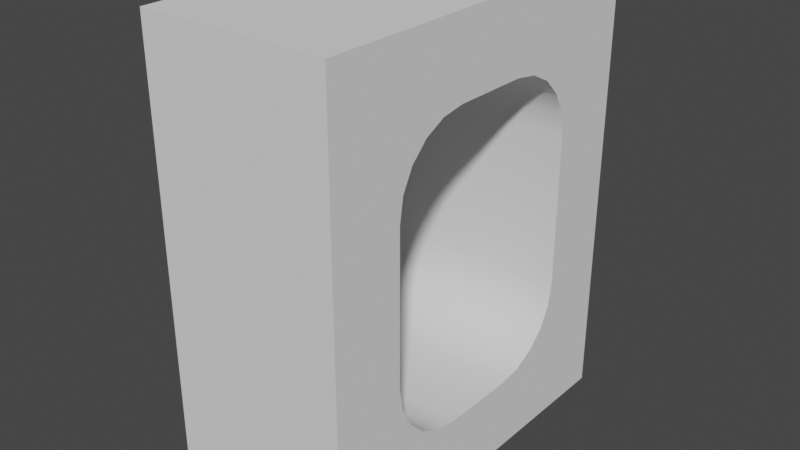 # Source: window-frame_2x2.blend  (saved by Blender 2.90.8; exported with 4.5.12 LTS)
import bpy
from mathutils import Matrix  # noqa: F401  (used for matrix-valued properties, if any)

bpy.ops.wm.read_factory_settings(use_empty=True)
scene = bpy.context.scene
scene.name = 'Scene'

# ---- collections
col_collection = bpy.data.collections.new('Collection'); scene.collection.children.link(col_collection)

# ---- world
world_world = bpy.data.worlds.new('World'); scene.world = world_world
world_world.use_nodes = True; world_world.node_tree.nodes.clear()
_N = world_world.node_tree.nodes; _L = world_world.node_tree.links
n0 = _N.new('ShaderNodeOutputWorld'); n0.name = 'World Output'; n0.location = (300, 300)
n1 = _N.new('ShaderNodeBackground'); n1.name = 'Background'; n1.location = (10, 300)
n1.inputs[0].default_value = (0.05088, 0.05088, 0.05088, 1.0)
_L.new(n1.outputs[0], n0.inputs[0])
n0.is_active_output = True
world_world.color = (0.05088, 0.05088, 0.05088)
world_world.use_sun_shadow = False
world_world.sun_shadow_jitter_overblur = 0.0

# ---- meshes
me_window_frame_2x2_001 = bpy.data.meshes.new('window-frame_2x2.001')
me_window_frame_2x2_001.from_pydata([(0.168, 0.0218, 0.1596), (0.168, -0.007932, 0.1892), (0.168, -0.02702, 0.2266), (0.168, -0.0336, 0.268), (0.168, 0.05927, 0.1406), (0.168, 0.1008, 0.134), (0.168, 0.2767, 0.1406), (0.168, -0.168, 0.0), (0.168, 0.3696, 0.268), (0.168, 0.363, 0.2266), (0.168, 0.3439, 0.1892), (0.168, 0.3142, 0.1596), (0.168, 0.2352, 0.134), (0.168, 0.504, 0.0), (0.168, 0.0218, 0.6444), (0.168, -0.007932, 0.6148), (0.168, -0.02702, 0.5774), (0.168, -0.0336, 0.536), (0.168, 0.05927, 0.6634), (0.168, 0.1008, 0.67), (0.168, 0.2767, 0.6634), (0.168, -0.168, 0.804), (0.168, 0.3696, 0.536), (0.168, 0.363, 0.5774), (0.168, 0.3439, 0.6148), (0.168, 0.3142, 0.6444), (0.168, 0.2352, 0.67), (0.168, 0.504, 0.804), (-0.168, 0.05927, 0.1406), (-0.168, 0.1008, 0.134), (-0.168, 0.0218, 0.1596), (-0.168, -0.007932, 0.1892), (-0.168, -0.02702, 0.2266), (-0.168, -0.0336, 0.268), (-0.168, 0.504, 0.0), (-0.168, 0.2352, 0.134), (-0.168, 0.3142, 0.1596), (-0.168, 0.3696, 0.268), (-0.168, 0.363, 0.2266), (-0.168, 0.3439, 0.1892), (-0.168, -0.168, 0.0), (-0.168, 0.2767, 0.1406), (-0.168, 0.1008, 0.67), (-0.168, 0.05927, 0.6634), (-0.168, 0.0218, 0.6444), (-0.168, -0.007932, 0.6148), (-0.168, -0.02702, 0.5774), (-0.168, -0.0336, 0.536), (-0.168, 0.504, 0.804), (-0.168, 0.2352, 0.67), (-0.168, 0.3142, 0.6444), (-0.168, 0.3696, 0.536), (-0.168, 0.363, 0.5774), (-0.168, 0.3439, 0.6148), (-0.168, -0.168, 0.804), (-0.168, 0.2767, 0.6634)], [], [(1, 7, 0), (3, 7, 2), (4, 7, 5), (2, 7, 1), (0, 7, 4), (10, 11, 13), (8, 9, 13), (6, 12, 13), (9, 10, 13), (11, 6, 13), (15, 14, 21), (17, 16, 21), (18, 19, 21), (16, 15, 21), (14, 18, 21), (24, 27, 25), (22, 27, 23), (20, 27, 26), (23, 27, 24), (25, 27, 20), (26, 27, 21, 19), (13, 27, 22, 8), (13, 12, 5, 7), (7, 3, 17, 21), (31, 30, 40), (33, 32, 40), (28, 29, 40), (32, 31, 40), (30, 28, 40), (39, 34, 36), (37, 34, 38), (41, 34, 35), (38, 34, 39), (36, 34, 41), (45, 54, 44), (47, 54, 46), (43, 54, 42), (46, 54, 45), (44, 54, 43), (53, 50, 48), (51, 52, 48), (55, 49, 48), (52, 53, 48), (50, 55, 48), (49, 42, 54, 48), (34, 37, 51, 48), (34, 40, 29, 35), (40, 54, 47, 33), (3, 2, 32, 33), (26, 19, 42, 49), (22, 23, 52, 51), (22, 51, 37, 8), (23, 24, 53, 52), (13, 34, 48, 27), (24, 25, 50, 53), (7, 40, 34, 13), (18, 43, 42, 19), (12, 35, 29, 5), (25, 20, 55, 50), (14, 44, 43, 18), (7, 21, 54, 40), (8, 37, 38, 9), (20, 26, 49, 55), (15, 45, 44, 14), (17, 3, 33, 47), (9, 38, 39, 10), (16, 46, 45, 15), (10, 39, 36, 11), (17, 47, 46, 16), (4, 5, 29, 28), (11, 36, 41, 6), (0, 4, 28, 30), (6, 41, 35, 12), (1, 0, 30, 31), (2, 1, 31, 32), (21, 27, 48, 54)])
me_window_frame_2x2_001.polygons.foreach_set('use_smooth', [True] * 76)
_uv = me_window_frame_2x2_001.uv_layers.new(name='UVMap')
_uv.uv.foreach_set('vector', [0.572, 0.6882, 0.7507, 0.9, 0.5388, 0.7214, 0.6007, 0.6, 0.7507, 0.9, 0.5933, 0.6464, 0.497, 0.7427, 0.7507, 0.9, 0.4507, 0.75, 0.5933, 0.6464, 0.7507, 0.9, 0.572, 0.6882, 0.5388, 0.7214, 0.7507, 0.9, 0.497, 0.7427, 0.1793, 0.6882, 0.2125, 0.7214, 0.0006574, 0.9, 0.1507, 0.6, 0.158, 0.6464, 0.0006574, 0.9, 0.2543, 0.7427, 0.3007, 0.75, 0.0006574, 0.9, 0.158, 0.6464, 0.1793, 0.6882, 0.0006574, 0.9, 0.2125, 0.7214, 0.2543, 0.7427, 0.0006574, 0.9, 0.572, 0.2118, 0.5388, 0.1787, 0.7507, 8.082e-06, 0.6007, 0.3, 0.5933, 0.2537, 0.7507, 8.082e-06, 0.497, 0.1574, 0.4507, 0.15, 0.7507, 8.082e-06, 0.5933, 0.2537, 0.572, 0.2118, 0.7507, 8.082e-06, 0.5388, 0.1787, 0.497, 0.1574, 0.7507, 8.082e-06, 0.1793, 0.2118, 0.0006585, 7.66e-06, 0.2125, 0.1787, 0.1507, 0.3, 0.0006585, 7.66e-06, 0.158, 0.2537, 0.2543, 0.1574, 0.0006585, 7.66e-06, 0.3007, 0.15, 0.158, 0.2537, 0.0006585, 7.66e-06, 0.1793, 0.2118, 0.2125, 0.1787, 0.0006585, 7.66e-06, 0.2543, 0.1574, 0.3007, 0.15, 0.0006585, 7.66e-06, 0.7507, 8.082e-06, 0.4507, 0.15, 0.0006574, 0.9, 0.0006585, 7.66e-06, 0.1507, 0.3, 0.1507, 0.6, 0.0006574, 0.9, 0.3007, 0.75, 0.4507, 0.75, 0.7507, 0.9, 0.7507, 0.9, 0.6007, 0.6, 0.6007, 0.3, 0.7507, 8.082e-06, 0.5714, 0.2118, 0.5382, 0.1787, 0.75, 7.66e-06, 0.6, 0.3, 0.5927, 0.2537, 0.75, 7.66e-06, 0.4964, 0.1574, 0.45, 0.15, 0.75, 7.66e-06, 0.5927, 0.2537, 0.5714, 0.2118, 0.75, 7.66e-06, 0.5382, 0.1787, 0.4964, 0.1574, 0.75, 7.66e-06, 0.1787, 0.2118, 5.728e-06, 8.309e-06, 0.2118, 0.1787, 0.15, 0.3, 5.728e-06, 8.309e-06, 0.1573, 0.2537, 0.2537, 0.1574, 5.728e-06, 8.309e-06, 0.3, 0.15, 0.1573, 0.2537, 5.728e-06, 8.309e-06, 0.1787, 0.2118, 0.2118, 0.1787, 5.728e-06, 8.309e-06, 0.2537, 0.1574, 0.5714, 0.6882, 0.75, 0.9, 0.5382, 0.7214, 0.6, 0.6, 0.75, 0.9, 0.5927, 0.6464, 0.4964, 0.7427, 0.75, 0.9, 0.45, 0.75, 0.5927, 0.6464, 0.75, 0.9, 0.5714, 0.6882, 0.5382, 0.7214, 0.75, 0.9, 0.4964, 0.7427, 0.1787, 0.6882, 0.2118, 0.7214, 4.375e-06, 0.9, 0.15, 0.6, 0.1573, 0.6464, 4.375e-06, 0.9, 0.2537, 0.7427, 0.3, 0.75, 4.375e-06, 0.9, 0.1573, 0.6464, 0.1787, 0.6882, 4.375e-06, 0.9, 0.2118, 0.7214, 0.2537, 0.7427, 4.375e-06, 0.9, 0.3, 0.75, 0.45, 0.75, 0.75, 0.9, 4.375e-06, 0.9, 5.728e-06, 8.309e-06, 0.15, 0.3, 0.15, 0.6, 4.375e-06, 0.9, 5.728e-06, 8.309e-06, 0.75, 7.66e-06, 0.45, 0.15, 0.3, 0.15, 0.75, 7.66e-06, 0.75, 0.9, 0.6, 0.6, 0.6, 0.3, 1.154, -0.0009318, 1.107, -0.0009318, 1.107, -0.3759, 1.154, -0.3759, 1.839, -0.0009317, 1.689, -0.0009317, 1.689, -0.3759, 1.839, -0.3759, 0.2347, -0.0009317, 0.1877, -0.0009317, 0.1877, -0.3759, 0.2347, -0.3759, 0.2347, -0.0009317, 0.2347, -0.3759, 0.5347, -0.3759, 0.5347, -0.0009318, 0.1877, -0.0009317, 0.1408, -0.0009317, 0.1408, -0.3759, 0.1877, -0.3759, 0.375, 1.801, 4.375e-06, 1.801, 4.504e-06, 0.901, 0.375, 0.901, 0.1408, -0.0009317, 0.09387, -0.0009317, 0.09387, -0.3759, 0.1408, -0.3759, 1.127, 1.276, 1.127, 0.901, 1.877, 0.901, 1.877, 1.276, 1.642, -0.0009317, 1.642, -0.3759, 1.689, -0.3759, 1.689, -0.0009317, 0.7693, -0.0009317, 0.7693, -0.3759, 0.9193, -0.3759, 0.9193, -0.0009318, 0.09387, -0.0009317, 0.04694, -0.0009317, 0.04694, -0.3759, 0.09387, -0.3759, 1.595, -0.0009317, 1.595, -0.3759, 1.642, -0.3759, 1.642, -0.0009317, 1.502, 0.9, 1.502, 7.66e-06, 1.877, 7.66e-06, 1.877, 0.9, 0.5347, -0.0009318, 0.5347, -0.3759, 0.5816, -0.3759, 0.5816, -0.0009318, 0.04694, -0.0009317, 4.411e-06, -0.0009317, 4.411e-06, -0.3759, 0.04694, -0.3759, 1.548, -0.0009317, 1.548, -0.3759, 1.595, -0.3759, 1.595, -0.0009317, 1.454, -0.0009317, 1.154, -0.0009318, 1.154, -0.3759, 1.454, -0.3759, 0.5816, -0.0009318, 0.5816, -0.3759, 0.6285, -0.3759, 0.6285, -0.0009317, 1.501, -0.0009317, 1.501, -0.3759, 1.548, -0.3759, 1.548, -0.0009317, 0.6285, -0.0009317, 0.6285, -0.3759, 0.6755, -0.3759, 0.6755, -0.0009317, 1.454, -0.0009317, 1.454, -0.3759, 1.501, -0.3759, 1.501, -0.0009317, 0.9662, -0.0009318, 0.9193, -0.0009318, 0.9193, -0.3759, 0.9662, -0.3759, 0.6755, -0.0009317, 0.6755, -0.3759, 0.7224, -0.3759, 0.7224, -0.0009317, 1.013, -0.0009318, 0.9662, -0.0009318, 0.9662, -0.3759, 1.013, -0.3759, 0.7224, -0.0009317, 0.7224, -0.3759, 0.7693, -0.3759, 0.7693, -0.0009317, 1.06, -0.0009318, 1.013, -0.0009318, 1.013, -0.3759, 1.06, -0.3759, 1.107, -0.0009318, 1.06, -0.0009318, 1.06, -0.3759, 1.107, -0.3759, 1.126, 1.276, 0.3759, 1.276, 0.3759, 0.901, 1.126, 0.901])
me_window_frame_2x2_001.use_remesh_fix_poles = True
me_window_frame_2x2_001.use_remesh_preserve_attributes = False
me_window_frame_2x2_001.use_mirror_vertex_groups = False
me_window_frame_2x2_001.update()

# ---- objects
ob_window_frame_2x2 = bpy.data.objects.new('window-frame_2x2', me_window_frame_2x2_001)

# ---- transforms, parenting, visibility, modifiers, constraints
ob_window_frame_2x2.location = (0.0, 0.0, 0.0)
ob_window_frame_2x2.lineart.crease_threshold = 0.0
_m = ob_window_frame_2x2.modifiers.new('EdgeSplit', 'EDGE_SPLIT')
_m.split_angle = 1.047

# ---- collection membership
col_collection.objects.link(ob_window_frame_2x2)

# ---- scene / render settings (as saved in the file)
scene.frame_start = 1; scene.frame_end = 250; scene.frame_set(1)
scene.render.engine = 'BLENDER_EEVEE_NEXT'
scene.cycles.use_denoising = False
scene.cycles.samples = 128
scene.cycles.sampling_pattern = 'TABULATED_SOBOL'
scene.cycles.use_adaptive_sampling = False
scene.cycles.use_light_tree = False
scene.view_settings.view_transform = 'Filmic'
bpy.context.view_layer.update()

# ---- added for rendering (the .blend has no active camera and no usable light): camera, sun
cam_auto = bpy.data.cameras.new('AutoCamera')
cam_auto.lens = 50.0
cam_auto.sensor_width = 36.0
cam_auto.clip_end = 1000.0
ob_auto_camera = bpy.data.objects.new('AutoCamera', cam_auto)
scene.collection.objects.link(ob_auto_camera)
ob_auto_camera.location = (1.01812, -1.05375, 1.2165)
ob_auto_camera.rotation_euler = (1.09748, -7.21219e-08, 0.694738)
scene.camera = ob_auto_camera
light_auto_sun = bpy.data.lights.new('AutoSun', 'SUN')
light_auto_sun.energy = 3.0
light_auto_sun.angle = 0.0523599
ob_auto_sun = bpy.data.objects.new('AutoSun', light_auto_sun)
scene.collection.objects.link(ob_auto_sun)
ob_auto_sun.rotation_euler = (0.872665, 0.174533, 0.523599)
bpy.context.view_layer.update()
